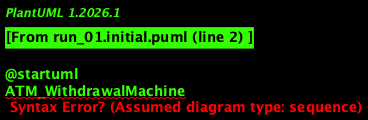

The diagram above was rendered by PlantUML. Its source (embedded in the PNG):
@startuml
ATM_WithdrawalMachine
state WaitingForSelection
[*] -> WaitingForSelection: User logs in

state SelectAmount
WaitingForSelection --> SelectAmount: User selects amount from options
SelectAmount --> WaitingForSelection: User confirms selection
SelectAmount --> CustomValue: User chooses to enter custom value

state CustomValue
CustomValue --> Verification: System verifies entered value
Verification --> WaitingForSelection: Valid transaction, proceed
Verification --> Rejected: Transaction rejected, return amount
Rejected --> CustomValue: User re-enters amount

state Rejected
Rejected --> SelectAmount: User selects new amount from options
@enduml